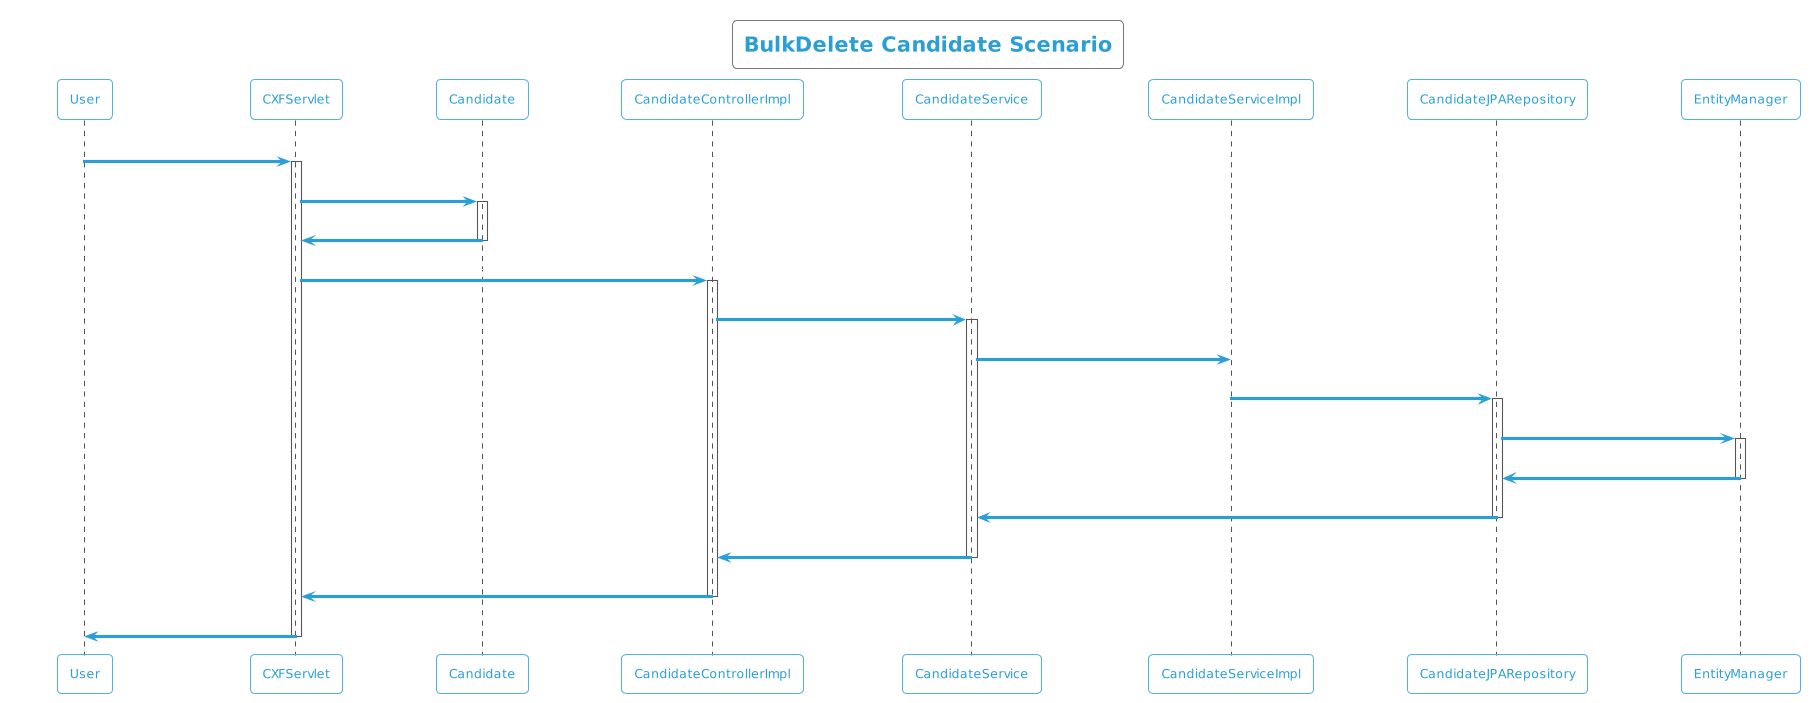

The diagram above was rendered by PlantUML. Its source (embedded in the PNG):
@startuml
!theme cyborg-outline
title BulkDelete Candidate Scenario
participant User
User -> CXFServlet: DELETE, Candidate
activate CXFServlet
CXFServlet -> Candidate: << bulkdelete >>
activate Candidate
Candidate -> CXFServlet: << instance >>
deactivate Candidate
CXFServlet -> CandidateControllerImpl: bulkDelete(:List<Candidate>)
activate CandidateControllerImpl
CandidateControllerImpl -> CandidateService: softBulkDelete(:List<Candidate>)
activate CandidateService
CandidateService -> CandidateServiceImpl: softBulkDelete(:List<Candidate>)
CandidateServiceImpl -> CandidateJPARepository: deleteAll(:List<Candidate>)
activate CandidateJPARepository
CandidateJPARepository -> EntityManager: delete(:List<Candidate>)
activate EntityManager
EntityManager -> CandidateJPARepository: << persisted Candidate >>
deactivate EntityManager
CandidateJPARepository -> CandidateService: << persisted Candidate >>
deactivate CandidateJPARepository
CandidateService -> CandidateControllerImpl: << persisted Candidate >>
deactivate CandidateService
CandidateControllerImpl -> CXFServlet: << persisted Candidate >>
deactivate CandidateControllerImpl
CXFServlet -> User: marshalled Candidate XML
deactivate CXFServlet
@enduml